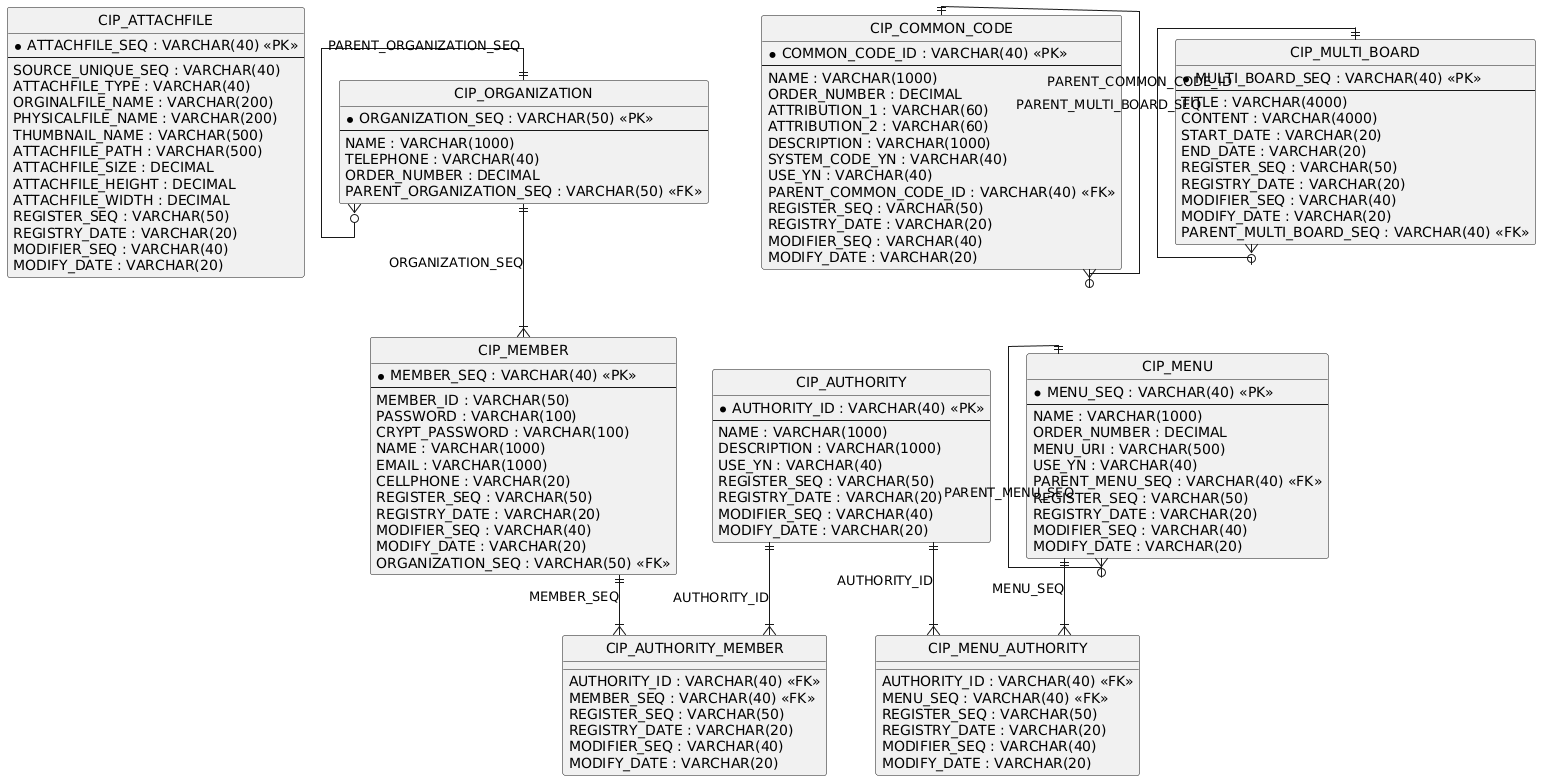

The diagram above was rendered by PlantUML. Its source (embedded in the PNG):
@startuml
hide circle
skinparam linetype ortho

entity "CIP_ATTACHFILE" as CIP_ATTACHFILE {
  * ATTACHFILE_SEQ : VARCHAR(40) <<PK>>
  --
  SOURCE_UNIQUE_SEQ : VARCHAR(40)
  ATTACHFILE_TYPE : VARCHAR(40)
  ORGINALFILE_NAME : VARCHAR(200)
  PHYSICALFILE_NAME : VARCHAR(200)
  THUMBNAIL_NAME : VARCHAR(500)
  ATTACHFILE_PATH : VARCHAR(500)
  ATTACHFILE_SIZE : DECIMAL
  ATTACHFILE_HEIGHT : DECIMAL
  ATTACHFILE_WIDTH : DECIMAL
  REGISTER_SEQ : VARCHAR(50)
  REGISTRY_DATE : VARCHAR(20)
  MODIFIER_SEQ : VARCHAR(40)
  MODIFY_DATE : VARCHAR(20)
}

entity "CIP_AUTHORITY" as CIP_AUTHORITY {
  * AUTHORITY_ID : VARCHAR(40) <<PK>>
  --
  NAME : VARCHAR(1000)
  DESCRIPTION : VARCHAR(1000)
  USE_YN : VARCHAR(40)
  REGISTER_SEQ : VARCHAR(50)
  REGISTRY_DATE : VARCHAR(20)
  MODIFIER_SEQ : VARCHAR(40)
  MODIFY_DATE : VARCHAR(20)
}

entity "CIP_AUTHORITY_MEMBER" as CIP_AUTHORITY_MEMBER {
  AUTHORITY_ID : VARCHAR(40) <<FK>>
  MEMBER_SEQ : VARCHAR(40) <<FK>>
  REGISTER_SEQ : VARCHAR(50)
  REGISTRY_DATE : VARCHAR(20)
  MODIFIER_SEQ : VARCHAR(40)
  MODIFY_DATE : VARCHAR(20)
}

entity "CIP_COMMON_CODE" as CIP_COMMON_CODE {
  * COMMON_CODE_ID : VARCHAR(40) <<PK>>
  --
  NAME : VARCHAR(1000)
  ORDER_NUMBER : DECIMAL
  ATTRIBUTION_1 : VARCHAR(60)
  ATTRIBUTION_2 : VARCHAR(60)
  DESCRIPTION : VARCHAR(1000)
  SYSTEM_CODE_YN : VARCHAR(40)
  USE_YN : VARCHAR(40)
  PARENT_COMMON_CODE_ID : VARCHAR(40) <<FK>>
  REGISTER_SEQ : VARCHAR(50)
  REGISTRY_DATE : VARCHAR(20)
  MODIFIER_SEQ : VARCHAR(40)
  MODIFY_DATE : VARCHAR(20)
}

entity "CIP_MEMBER" as CIP_MEMBER {
  * MEMBER_SEQ : VARCHAR(40) <<PK>>
  --
  MEMBER_ID : VARCHAR(50)
  PASSWORD : VARCHAR(100)
  CRYPT_PASSWORD : VARCHAR(100)
  NAME : VARCHAR(1000)
  EMAIL : VARCHAR(1000)
  CELLPHONE : VARCHAR(20)
  REGISTER_SEQ : VARCHAR(50)
  REGISTRY_DATE : VARCHAR(20)
  MODIFIER_SEQ : VARCHAR(40)
  MODIFY_DATE : VARCHAR(20)
  ORGANIZATION_SEQ : VARCHAR(50) <<FK>>
}

entity "CIP_MENU" as CIP_MENU {
  * MENU_SEQ : VARCHAR(40) <<PK>>
  --
  NAME : VARCHAR(1000)
  ORDER_NUMBER : DECIMAL
  MENU_URI : VARCHAR(500)
  USE_YN : VARCHAR(40)
  PARENT_MENU_SEQ : VARCHAR(40) <<FK>>
  REGISTER_SEQ : VARCHAR(50)
  REGISTRY_DATE : VARCHAR(20)
  MODIFIER_SEQ : VARCHAR(40)
  MODIFY_DATE : VARCHAR(20)
}

entity "CIP_MENU_AUTHORITY" as CIP_MENU_AUTHORITY {
  AUTHORITY_ID : VARCHAR(40) <<FK>>
  MENU_SEQ : VARCHAR(40) <<FK>>
  REGISTER_SEQ : VARCHAR(50)
  REGISTRY_DATE : VARCHAR(20)
  MODIFIER_SEQ : VARCHAR(40)
  MODIFY_DATE : VARCHAR(20)
}

entity "CIP_MULTI_BOARD" as CIP_MULTI_BOARD {
  * MULTI_BOARD_SEQ : VARCHAR(40) <<PK>>
  --
  TITLE : VARCHAR(4000)
  CONTENT : VARCHAR(4000)
  START_DATE : VARCHAR(20)
  END_DATE : VARCHAR(20)
  REGISTER_SEQ : VARCHAR(50)
  REGISTRY_DATE : VARCHAR(20)
  MODIFIER_SEQ : VARCHAR(40)
  MODIFY_DATE : VARCHAR(20)
  PARENT_MULTI_BOARD_SEQ : VARCHAR(40) <<FK>>
}

entity "CIP_ORGANIZATION" as CIP_ORGANIZATION {
  * ORGANIZATION_SEQ : VARCHAR(50) <<PK>>
  --
  NAME : VARCHAR(1000)
  TELEPHONE : VARCHAR(40)
  ORDER_NUMBER : DECIMAL
  PARENT_ORGANIZATION_SEQ : VARCHAR(50) <<FK>>
}

CIP_AUTHORITY ||--|{ CIP_AUTHORITY_MEMBER : "AUTHORITY_ID"
CIP_AUTHORITY ||--|{ CIP_MENU_AUTHORITY : "AUTHORITY_ID"
CIP_COMMON_CODE ||--o{ CIP_COMMON_CODE : "PARENT_COMMON_CODE_ID"
CIP_MEMBER ||--|{ CIP_AUTHORITY_MEMBER : "MEMBER_SEQ"
CIP_MENU ||--o{ CIP_MENU : "PARENT_MENU_SEQ"
CIP_MENU ||--|{ CIP_MENU_AUTHORITY : "MENU_SEQ"
CIP_MULTI_BOARD ||--o{ CIP_MULTI_BOARD : "PARENT_MULTI_BOARD_SEQ"
CIP_ORGANIZATION ||--|{ CIP_MEMBER : "ORGANIZATION_SEQ"
CIP_ORGANIZATION ||--o{ CIP_ORGANIZATION : "PARENT_ORGANIZATION_SEQ"
@enduml